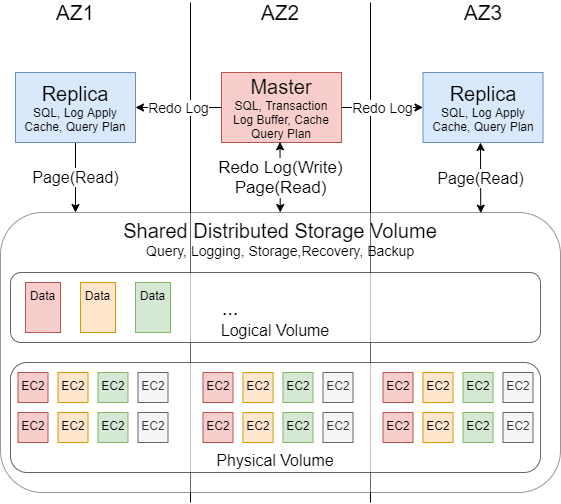

The diagram above was exported from draw.io. Its source (the exported page's mxGraphModel, read from the mxfile embedded in the PNG):
<mxGraphModel dx="1038" dy="539" grid="1" gridSize="10" guides="1" tooltips="1" connect="1" arrows="1" fold="1" page="1" pageScale="1" pageWidth="850" pageHeight="1100" math="0" shadow="0">
  <root>
    <mxCell id="0" />
    <mxCell id="1" parent="0" />
    <mxCell id="fr72aEioDAqsqW_dyCur-5" value="" style="endArrow=none;html=1;" edge="1" parent="1">
      <mxGeometry width="50" height="50" relative="1" as="geometry">
        <mxPoint x="490" y="530" as="sourcePoint" />
        <mxPoint x="490" y="30" as="targetPoint" />
      </mxGeometry>
    </mxCell>
    <mxCell id="fr72aEioDAqsqW_dyCur-4" value="" style="endArrow=none;html=1;" edge="1" parent="1">
      <mxGeometry width="50" height="50" relative="1" as="geometry">
        <mxPoint x="310" y="530" as="sourcePoint" />
        <mxPoint x="310" y="30" as="targetPoint" />
      </mxGeometry>
    </mxCell>
    <mxCell id="fr72aEioDAqsqW_dyCur-3" value="&lt;font&gt;&lt;span style=&quot;font-size: 20px&quot;&gt;Shared Distributed Storage Volume&lt;/span&gt;&lt;br&gt;&lt;font style=&quot;font-size: 14px&quot;&gt;Query, Logging, Storage,Recovery, Backup&lt;/font&gt;&lt;br&gt;&lt;/font&gt;" style="rounded=1;whiteSpace=wrap;html=1;opacity=40;verticalAlign=top;" vertex="1" parent="1">
      <mxGeometry x="120" y="240" width="560" height="280" as="geometry" />
    </mxCell>
    <mxCell id="fr72aEioDAqsqW_dyCur-50" value="&lt;font style=&quot;font-size: 16px&quot;&gt;Physical Volume&lt;/font&gt;" style="rounded=1;whiteSpace=wrap;html=1;verticalAlign=bottom;opacity=60;" vertex="1" parent="1">
      <mxGeometry x="130" y="390" width="530" height="110" as="geometry" />
    </mxCell>
    <mxCell id="fr72aEioDAqsqW_dyCur-49" value="&lt;font style=&quot;font-size: 16px&quot;&gt;Logical Volume&lt;/font&gt;" style="rounded=1;whiteSpace=wrap;html=1;verticalAlign=bottom;opacity=60;" vertex="1" parent="1">
      <mxGeometry x="130" y="300" width="530" height="70" as="geometry" />
    </mxCell>
    <mxCell id="fr72aEioDAqsqW_dyCur-16" value="&lt;font style=&quot;font-size: 14px&quot;&gt;Redo Log&lt;/font&gt;" style="edgeStyle=orthogonalEdgeStyle;rounded=0;orthogonalLoop=1;jettySize=auto;html=1;entryX=0;entryY=0.5;entryDx=0;entryDy=0;" edge="1" parent="1" source="Fj-_N7g2Db3RvLBYnxhn-1" target="fr72aEioDAqsqW_dyCur-1">
      <mxGeometry relative="1" as="geometry" />
    </mxCell>
    <mxCell id="fr72aEioDAqsqW_dyCur-17" value="&lt;font style=&quot;font-size: 14px;&quot;&gt;Redo Log&lt;/font&gt;" style="edgeStyle=orthogonalEdgeStyle;rounded=0;orthogonalLoop=1;jettySize=auto;html=1;entryX=1;entryY=0.5;entryDx=0;entryDy=0;fontSize=14;" edge="1" parent="1" source="Fj-_N7g2Db3RvLBYnxhn-1" target="fr72aEioDAqsqW_dyCur-10">
      <mxGeometry relative="1" as="geometry" />
    </mxCell>
    <mxCell id="Fj-_N7g2Db3RvLBYnxhn-1" value="&lt;font&gt;&lt;font style=&quot;font-size: 20px&quot;&gt;Master&lt;/font&gt;&lt;br&gt;SQL, Transaction&lt;br&gt;Log Buffer, Cache Query Plan&lt;br&gt;&lt;/font&gt;" style="rounded=0;whiteSpace=wrap;html=1;fillColor=#f8cecc;strokeColor=#b85450;" parent="1" vertex="1">
      <mxGeometry x="341" y="100" width="120" height="70" as="geometry" />
    </mxCell>
    <mxCell id="fr72aEioDAqsqW_dyCur-1" value="&lt;font&gt;&lt;span style=&quot;font-size: 20px&quot;&gt;Replica&lt;/span&gt;&lt;br&gt;SQL, Log Apply&lt;br&gt;Cache, Query Plan&lt;br&gt;&lt;/font&gt;" style="rounded=0;whiteSpace=wrap;html=1;fillColor=#dae8fc;strokeColor=#6c8ebf;" vertex="1" parent="1">
      <mxGeometry x="542.5" y="100" width="120" height="70" as="geometry" />
    </mxCell>
    <mxCell id="fr72aEioDAqsqW_dyCur-7" value="&lt;font style=&quot;font-size: 21px&quot;&gt;AZ1&lt;/font&gt;" style="text;html=1;strokeColor=none;fillColor=none;align=center;verticalAlign=middle;whiteSpace=wrap;rounded=0;" vertex="1" parent="1">
      <mxGeometry x="175" y="30" width="40" height="20" as="geometry" />
    </mxCell>
    <mxCell id="fr72aEioDAqsqW_dyCur-8" value="&lt;font style=&quot;font-size: 21px&quot;&gt;AZ2&lt;/font&gt;" style="text;html=1;strokeColor=none;fillColor=none;align=center;verticalAlign=middle;whiteSpace=wrap;rounded=0;" vertex="1" parent="1">
      <mxGeometry x="380" y="30" width="40" height="20" as="geometry" />
    </mxCell>
    <mxCell id="fr72aEioDAqsqW_dyCur-55" value="&lt;font style=&quot;font-size: 16px&quot;&gt;Page(Read)&lt;/font&gt;" style="edgeStyle=orthogonalEdgeStyle;rounded=0;orthogonalLoop=1;jettySize=auto;html=1;" edge="1" parent="1" source="fr72aEioDAqsqW_dyCur-10">
      <mxGeometry relative="1" as="geometry">
        <mxPoint x="195" y="240" as="targetPoint" />
      </mxGeometry>
    </mxCell>
    <mxCell id="fr72aEioDAqsqW_dyCur-10" value="&lt;font&gt;&lt;span style=&quot;font-size: 20px&quot;&gt;Replica&lt;/span&gt;&lt;br&gt;SQL, Log Apply&lt;br&gt;Cache, Query Plan&lt;br&gt;&lt;/font&gt;" style="rounded=0;whiteSpace=wrap;html=1;fillColor=#dae8fc;strokeColor=#6c8ebf;" vertex="1" parent="1">
      <mxGeometry x="135" y="100" width="120" height="70" as="geometry" />
    </mxCell>
    <mxCell id="fr72aEioDAqsqW_dyCur-11" value="&lt;font style=&quot;font-size: 21px&quot;&gt;AZ3&lt;/font&gt;" style="text;html=1;strokeColor=none;fillColor=none;align=center;verticalAlign=middle;whiteSpace=wrap;rounded=0;" vertex="1" parent="1">
      <mxGeometry x="582.5" y="30" width="40" height="20" as="geometry" />
    </mxCell>
    <mxCell id="fr72aEioDAqsqW_dyCur-13" value="&lt;font style=&quot;font-size: 17px&quot;&gt;Redo Log(Write)&lt;br&gt;Page(Read)&lt;br&gt;&lt;/font&gt;" style="endArrow=classic;startArrow=classic;html=1;entryX=0.5;entryY=1;entryDx=0;entryDy=0;exitX=0.179;exitY=0.003;exitDx=0;exitDy=0;exitPerimeter=0;" edge="1" parent="1">
      <mxGeometry width="50" height="50" relative="1" as="geometry">
        <mxPoint x="399.74" y="239.99999999999997" as="sourcePoint" />
        <mxPoint x="399.5" y="169.34" as="targetPoint" />
      </mxGeometry>
    </mxCell>
    <mxCell id="fr72aEioDAqsqW_dyCur-14" value="&lt;font style=&quot;font-size: 16px&quot;&gt;Page(Read)&lt;/font&gt;" style="endArrow=classic;startArrow=classic;html=1;entryX=0.5;entryY=1;entryDx=0;entryDy=0;exitX=0.179;exitY=0.003;exitDx=0;exitDy=0;exitPerimeter=0;" edge="1" parent="1">
      <mxGeometry width="50" height="50" relative="1" as="geometry">
        <mxPoint x="600.24" y="240.66" as="sourcePoint" />
        <mxPoint x="600" y="170.00000000000003" as="targetPoint" />
      </mxGeometry>
    </mxCell>
    <mxCell id="fr72aEioDAqsqW_dyCur-18" value="EC2" style="whiteSpace=wrap;html=1;aspect=fixed;verticalAlign=top;fillColor=#f8cecc;strokeColor=#b85450;" vertex="1" parent="1">
      <mxGeometry x="137.5" y="400" width="30" height="30" as="geometry" />
    </mxCell>
    <mxCell id="fr72aEioDAqsqW_dyCur-19" value="&lt;span&gt;EC2&lt;/span&gt;" style="whiteSpace=wrap;html=1;aspect=fixed;verticalAlign=top;fillColor=#ffe6cc;strokeColor=#d79b00;" vertex="1" parent="1">
      <mxGeometry x="177.5" y="400" width="30" height="30" as="geometry" />
    </mxCell>
    <mxCell id="fr72aEioDAqsqW_dyCur-20" value="&lt;span&gt;EC2&lt;/span&gt;" style="whiteSpace=wrap;html=1;aspect=fixed;verticalAlign=top;fillColor=#d5e8d4;strokeColor=#82b366;" vertex="1" parent="1">
      <mxGeometry x="217.5" y="400" width="30" height="30" as="geometry" />
    </mxCell>
    <mxCell id="fr72aEioDAqsqW_dyCur-21" value="&lt;span&gt;EC2&lt;/span&gt;" style="whiteSpace=wrap;html=1;aspect=fixed;verticalAlign=top;fillColor=#f5f5f5;strokeColor=#666666;fontColor=#333333;" vertex="1" parent="1">
      <mxGeometry x="257.5" y="400" width="30" height="30" as="geometry" />
    </mxCell>
    <mxCell id="fr72aEioDAqsqW_dyCur-22" value="&lt;span&gt;EC2&lt;/span&gt;" style="whiteSpace=wrap;html=1;aspect=fixed;verticalAlign=top;fillColor=#f8cecc;strokeColor=#b85450;" vertex="1" parent="1">
      <mxGeometry x="137.5" y="440" width="30" height="30" as="geometry" />
    </mxCell>
    <mxCell id="fr72aEioDAqsqW_dyCur-23" value="&lt;span&gt;EC2&lt;/span&gt;" style="whiteSpace=wrap;html=1;aspect=fixed;verticalAlign=top;fillColor=#ffe6cc;strokeColor=#d79b00;" vertex="1" parent="1">
      <mxGeometry x="177.5" y="440" width="30" height="30" as="geometry" />
    </mxCell>
    <mxCell id="fr72aEioDAqsqW_dyCur-24" value="&lt;span&gt;EC2&lt;/span&gt;" style="whiteSpace=wrap;html=1;aspect=fixed;verticalAlign=top;fillColor=#d5e8d4;strokeColor=#82b366;" vertex="1" parent="1">
      <mxGeometry x="217.5" y="440" width="30" height="30" as="geometry" />
    </mxCell>
    <mxCell id="fr72aEioDAqsqW_dyCur-25" value="&lt;span&gt;EC2&lt;/span&gt;" style="whiteSpace=wrap;html=1;aspect=fixed;verticalAlign=top;fillColor=#f5f5f5;strokeColor=#666666;fontColor=#333333;" vertex="1" parent="1">
      <mxGeometry x="257.5" y="440" width="30" height="30" as="geometry" />
    </mxCell>
    <mxCell id="fr72aEioDAqsqW_dyCur-26" value="&lt;span&gt;EC2&lt;/span&gt;" style="whiteSpace=wrap;html=1;aspect=fixed;verticalAlign=top;fillColor=#f8cecc;strokeColor=#b85450;" vertex="1" parent="1">
      <mxGeometry x="322.5" y="400" width="30" height="30" as="geometry" />
    </mxCell>
    <mxCell id="fr72aEioDAqsqW_dyCur-27" value="&lt;span&gt;EC2&lt;/span&gt;" style="whiteSpace=wrap;html=1;aspect=fixed;verticalAlign=top;fillColor=#ffe6cc;strokeColor=#d79b00;" vertex="1" parent="1">
      <mxGeometry x="362.5" y="400" width="30" height="30" as="geometry" />
    </mxCell>
    <mxCell id="fr72aEioDAqsqW_dyCur-28" value="&lt;span&gt;EC2&lt;/span&gt;" style="whiteSpace=wrap;html=1;aspect=fixed;verticalAlign=top;fillColor=#d5e8d4;strokeColor=#82b366;" vertex="1" parent="1">
      <mxGeometry x="402.5" y="400" width="30" height="30" as="geometry" />
    </mxCell>
    <mxCell id="fr72aEioDAqsqW_dyCur-29" value="&lt;span&gt;EC2&lt;/span&gt;" style="whiteSpace=wrap;html=1;aspect=fixed;verticalAlign=top;fillColor=#f5f5f5;strokeColor=#666666;fontColor=#333333;" vertex="1" parent="1">
      <mxGeometry x="442.5" y="400" width="30" height="30" as="geometry" />
    </mxCell>
    <mxCell id="fr72aEioDAqsqW_dyCur-30" value="&lt;span&gt;EC2&lt;/span&gt;" style="whiteSpace=wrap;html=1;aspect=fixed;verticalAlign=top;fillColor=#f8cecc;strokeColor=#b85450;" vertex="1" parent="1">
      <mxGeometry x="322.5" y="440" width="30" height="30" as="geometry" />
    </mxCell>
    <mxCell id="fr72aEioDAqsqW_dyCur-31" value="&lt;span&gt;EC2&lt;/span&gt;" style="whiteSpace=wrap;html=1;aspect=fixed;verticalAlign=top;fillColor=#ffe6cc;strokeColor=#d79b00;" vertex="1" parent="1">
      <mxGeometry x="362.5" y="440" width="30" height="30" as="geometry" />
    </mxCell>
    <mxCell id="fr72aEioDAqsqW_dyCur-32" value="&lt;span&gt;EC2&lt;/span&gt;" style="whiteSpace=wrap;html=1;aspect=fixed;verticalAlign=top;fillColor=#d5e8d4;strokeColor=#82b366;" vertex="1" parent="1">
      <mxGeometry x="402.5" y="440" width="30" height="30" as="geometry" />
    </mxCell>
    <mxCell id="fr72aEioDAqsqW_dyCur-33" value="&lt;span&gt;EC2&lt;/span&gt;" style="whiteSpace=wrap;html=1;aspect=fixed;verticalAlign=top;fillColor=#f5f5f5;strokeColor=#666666;fontColor=#333333;" vertex="1" parent="1">
      <mxGeometry x="442.5" y="440" width="30" height="30" as="geometry" />
    </mxCell>
    <mxCell id="fr72aEioDAqsqW_dyCur-34" value="&lt;span&gt;EC2&lt;/span&gt;" style="whiteSpace=wrap;html=1;aspect=fixed;verticalAlign=top;fillColor=#f8cecc;strokeColor=#b85450;" vertex="1" parent="1">
      <mxGeometry x="502.5" y="400" width="30" height="30" as="geometry" />
    </mxCell>
    <mxCell id="fr72aEioDAqsqW_dyCur-35" value="&lt;span&gt;EC2&lt;/span&gt;" style="whiteSpace=wrap;html=1;aspect=fixed;verticalAlign=top;fillColor=#ffe6cc;strokeColor=#d79b00;" vertex="1" parent="1">
      <mxGeometry x="542.5" y="400" width="30" height="30" as="geometry" />
    </mxCell>
    <mxCell id="fr72aEioDAqsqW_dyCur-36" value="&lt;span&gt;EC2&lt;/span&gt;" style="whiteSpace=wrap;html=1;aspect=fixed;verticalAlign=top;fillColor=#d5e8d4;strokeColor=#82b366;" vertex="1" parent="1">
      <mxGeometry x="582.5" y="400" width="30" height="30" as="geometry" />
    </mxCell>
    <mxCell id="fr72aEioDAqsqW_dyCur-37" value="&lt;span&gt;EC2&lt;/span&gt;" style="whiteSpace=wrap;html=1;aspect=fixed;verticalAlign=top;fillColor=#f5f5f5;strokeColor=#666666;fontColor=#333333;" vertex="1" parent="1">
      <mxGeometry x="622.5" y="400" width="30" height="30" as="geometry" />
    </mxCell>
    <mxCell id="fr72aEioDAqsqW_dyCur-38" value="&lt;span&gt;EC2&lt;/span&gt;" style="whiteSpace=wrap;html=1;aspect=fixed;verticalAlign=top;fillColor=#f8cecc;strokeColor=#b85450;" vertex="1" parent="1">
      <mxGeometry x="502.5" y="440" width="30" height="30" as="geometry" />
    </mxCell>
    <mxCell id="fr72aEioDAqsqW_dyCur-39" value="&lt;span&gt;EC2&lt;/span&gt;" style="whiteSpace=wrap;html=1;aspect=fixed;verticalAlign=top;fillColor=#ffe6cc;strokeColor=#d79b00;" vertex="1" parent="1">
      <mxGeometry x="542.5" y="440" width="30" height="30" as="geometry" />
    </mxCell>
    <mxCell id="fr72aEioDAqsqW_dyCur-40" value="&lt;span&gt;EC2&lt;/span&gt;" style="whiteSpace=wrap;html=1;aspect=fixed;verticalAlign=top;fillColor=#d5e8d4;strokeColor=#82b366;" vertex="1" parent="1">
      <mxGeometry x="582.5" y="440" width="30" height="30" as="geometry" />
    </mxCell>
    <mxCell id="fr72aEioDAqsqW_dyCur-41" value="&lt;span&gt;EC2&lt;/span&gt;" style="whiteSpace=wrap;html=1;aspect=fixed;verticalAlign=top;fillColor=#f5f5f5;strokeColor=#666666;fontColor=#333333;" vertex="1" parent="1">
      <mxGeometry x="622.5" y="440" width="30" height="30" as="geometry" />
    </mxCell>
    <mxCell id="fr72aEioDAqsqW_dyCur-44" value="Data" style="rounded=0;whiteSpace=wrap;html=1;verticalAlign=top;fillColor=#f8cecc;strokeColor=#b85450;" vertex="1" parent="1">
      <mxGeometry x="145" y="310" width="35" height="50" as="geometry" />
    </mxCell>
    <mxCell id="fr72aEioDAqsqW_dyCur-45" value="Data" style="rounded=0;whiteSpace=wrap;html=1;verticalAlign=top;fillColor=#ffe6cc;strokeColor=#d79b00;" vertex="1" parent="1">
      <mxGeometry x="200" y="310" width="35" height="50" as="geometry" />
    </mxCell>
    <mxCell id="fr72aEioDAqsqW_dyCur-46" value="Data" style="rounded=0;whiteSpace=wrap;html=1;verticalAlign=top;fillColor=#d5e8d4;strokeColor=#82b366;" vertex="1" parent="1">
      <mxGeometry x="255" y="310" width="35" height="50" as="geometry" />
    </mxCell>
    <mxCell id="fr72aEioDAqsqW_dyCur-47" value="&lt;font style=&quot;font-size: 20px&quot;&gt;...&lt;/font&gt;" style="text;html=1;strokeColor=none;fillColor=none;align=center;verticalAlign=middle;whiteSpace=wrap;rounded=0;" vertex="1" parent="1">
      <mxGeometry x="330" y="325" width="40" height="20" as="geometry" />
    </mxCell>
  </root>
</mxGraphModel>